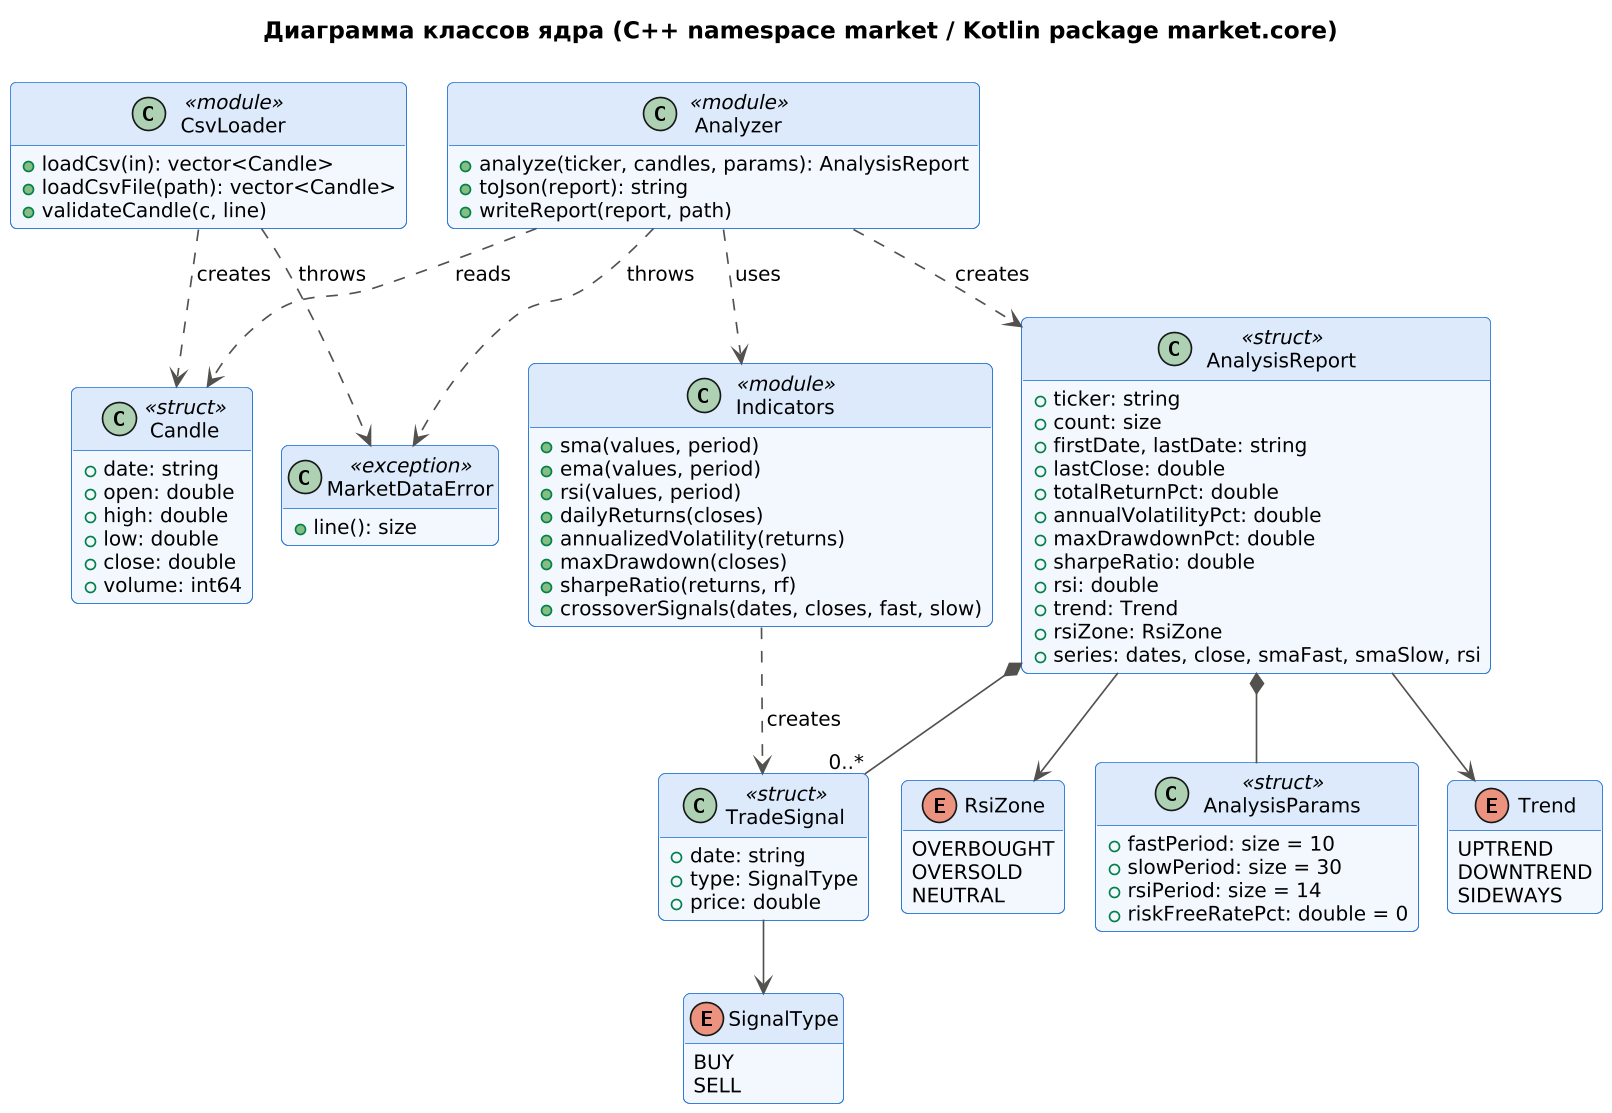

The diagram above was rendered by PlantUML. Its source (embedded in the PNG):
@startuml class-core
!include _style.iuml
title Диаграмма классов ядра (C++ namespace market / Kotlin package market.core)
hide empty members

class Candle <<struct>> {
  +date: string
  +open: double
  +high: double
  +low: double
  +close: double
  +volume: int64
}
class AnalysisParams <<struct>> {
  +fastPeriod: size = 10
  +slowPeriod: size = 30
  +rsiPeriod: size = 14
  +riskFreeRatePct: double = 0
}
class TradeSignal <<struct>> {
  +date: string
  +type: SignalType
  +price: double
}
enum SignalType {
  BUY
  SELL
}
class AnalysisReport <<struct>> {
  +ticker: string
  +count: size
  +firstDate, lastDate: string
  +lastClose: double
  +totalReturnPct: double
  +annualVolatilityPct: double
  +maxDrawdownPct: double
  +sharpeRatio: double
  +rsi: double
  +trend: Trend
  +rsiZone: RsiZone
  +series: dates, close, smaFast, smaSlow, rsi
}
enum Trend {
  UPTREND
  DOWNTREND
  SIDEWAYS
}
enum RsiZone {
  OVERBOUGHT
  OVERSOLD
  NEUTRAL
}
class MarketDataError <<exception>> {
  +line(): size
}
class CsvLoader <<module>> {
  +loadCsv(in): vector<Candle>
  +loadCsvFile(path): vector<Candle>
  +validateCandle(c, line)
}
class Indicators <<module>> {
  +sma(values, period)
  +ema(values, period)
  +rsi(values, period)
  +dailyReturns(closes)
  +annualizedVolatility(returns)
  +maxDrawdown(closes)
  +sharpeRatio(returns, rf)
  +crossoverSignals(dates, closes, fast, slow)
}
class Analyzer <<module>> {
  +analyze(ticker, candles, params): AnalysisReport
  +toJson(report): string
  +writeReport(report, path)
}

TradeSignal --> SignalType
AnalysisReport *-- "0..*" TradeSignal
AnalysisReport *-- AnalysisParams
AnalysisReport --> Trend
AnalysisReport --> RsiZone
CsvLoader ..> Candle : creates
CsvLoader ..> MarketDataError : throws
Analyzer ..> Indicators : uses
Analyzer ..> Candle : reads
Analyzer ..> AnalysisReport : creates
Analyzer ..> MarketDataError : throws
Indicators ..> TradeSignal : creates
@enduml